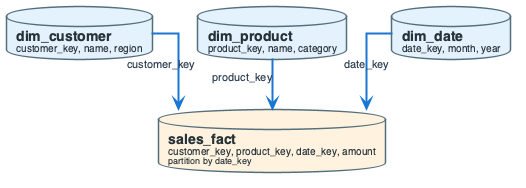

The diagram above was rendered by PlantUML. Its source (embedded in the PNG):
@startuml
'=================================================
' STAR SCHEMA - One fact table + dimension tables
' sales_fact partitioned by date_key; FK to dims
'=================================================

top to bottom direction
skinparam linetype ortho
skinparam shadowing false
skinparam roundcorner 8
skinparam handwritten false
skinparam nodesep 45
skinparam ranksep 50

skinparam defaultFontName "Segoe UI, Helvetica, sans-serif"
skinparam defaultFontSize 16
skinparam defaultFontColor #2C3E50

skinparam rectangle {
    BackgroundColor #F8F9FA
    BorderColor #90A4AE
    BorderThickness 2
    FontSize 14
    Padding 16
}
skinparam database {
    BackgroundColor #ECEFF1
    BorderColor #546E7A
    BorderThickness 1.5
    FontSize 14
    FontColor #263238
}
skinparam arrow {
    Color #607D8B
    Thickness 2.5
    FontSize 12
}

database "**dim_customer**\n<size:10>customer_key, name, region</size>" as DIM_C #E3F2FD

database "**dim_product**\n<size:10>product_key, name, category</size>" as DIM_P #E3F2FD

database "**dim_date**\n<size:10>date_key, month, year</size>" as DIM_D #E3F2FD

database "**sales_fact**\n<size:10>customer_key, product_key, date_key, amount</size>\n<size:9>partition by date_key</size>" as FACT #FFF3E0

DIM_C -down[#1976D2,thickness=2]-> FACT : <size:11>customer_key</size>
DIM_P -down[#1976D2,thickness=2]-> FACT : <size:11>product_key</size>
DIM_D -down[#1976D2,thickness=2]-> FACT : <size:11>date_key</size>

@enduml